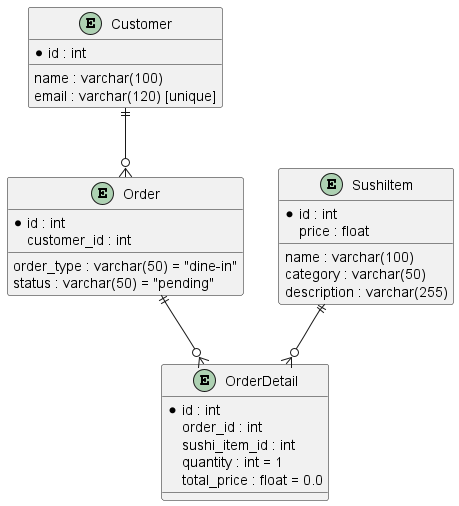

The diagram above was rendered by PlantUML. Its source (embedded in the PNG):
@startuml
entity "Customer" as customers {
  *id : int
  name : varchar(100)
  email : varchar(120) [unique]
}

entity "Order" as orders {
  *id : int
  customer_id : int
  order_type : varchar(50) = "dine-in"
  status : varchar(50) = "pending"
}

entity "OrderDetail" as order_details {
  *id : int
  order_id : int
  sushi_item_id : int
  quantity : int = 1
  total_price : float = 0.0
}

entity "SushiItem" as sushi_items {
  *id : int
  name : varchar(100)
  price : float
  category : varchar(50)
  description : varchar(255)
}

customers ||--o{ orders
orders ||--o{ order_details
sushi_items ||--o{ order_details
@enduml